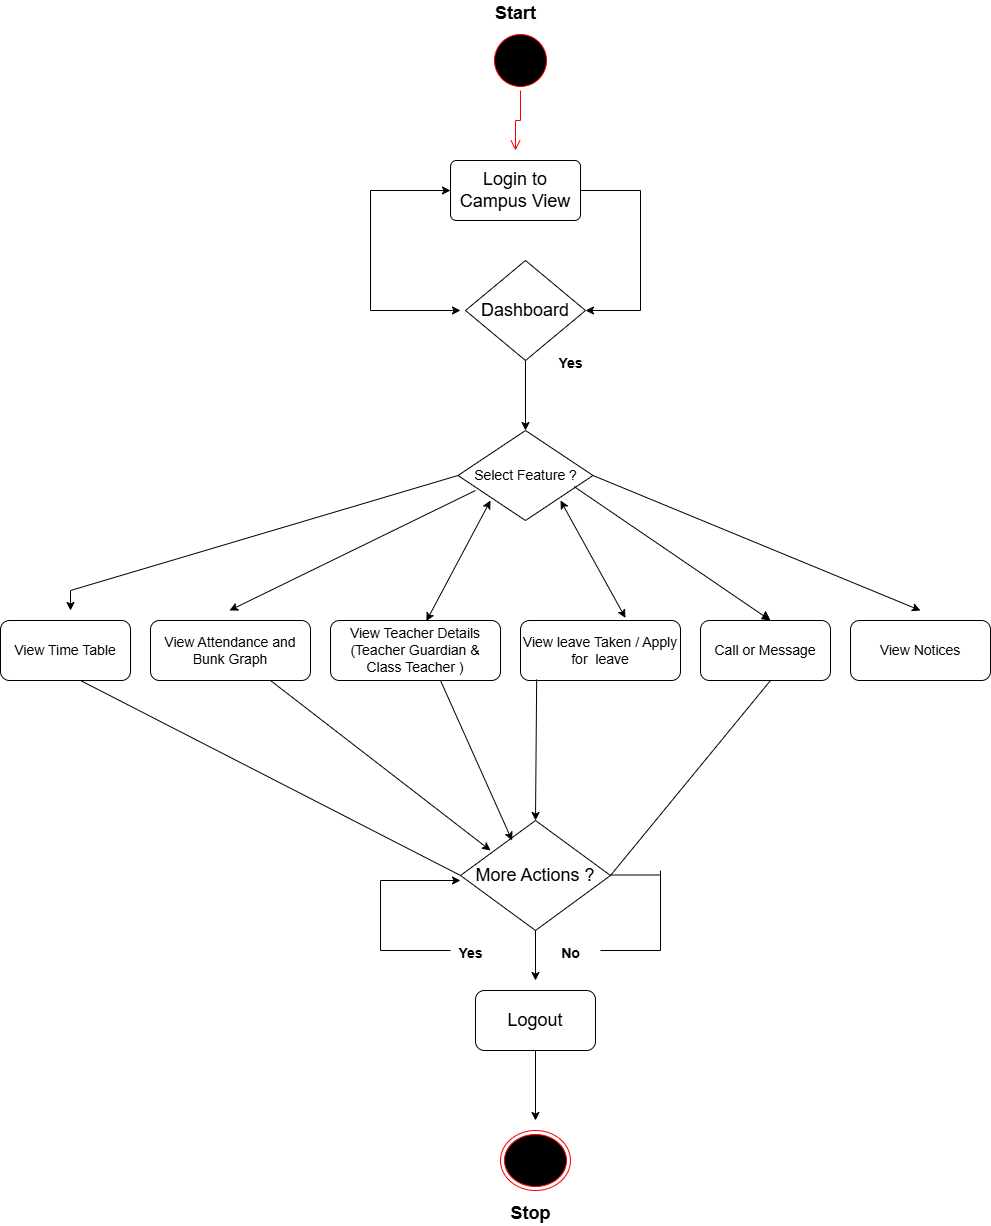

The diagram above was exported from draw.io. Its source (the exported page's mxGraphModel, read from the mxfile embedded in the PNG):
<mxGraphModel dx="1869" dy="562" grid="1" gridSize="10" guides="1" tooltips="1" connect="1" arrows="1" fold="1" page="1" pageScale="1" pageWidth="827" pageHeight="1169" math="0" shadow="0">
  <root>
    <mxCell id="0" />
    <mxCell id="1" parent="0" />
    <mxCell id="Sk1eoNlW4qD9G2e9zhec-1" value="" style="ellipse;html=1;shape=startState;fillColor=#000000;strokeColor=#ff0000;" vertex="1" parent="1">
      <mxGeometry x="360" y="80" width="60" height="60" as="geometry" />
    </mxCell>
    <mxCell id="Sk1eoNlW4qD9G2e9zhec-2" value="" style="edgeStyle=orthogonalEdgeStyle;html=1;verticalAlign=bottom;endArrow=open;endSize=8;strokeColor=#ff0000;rounded=0;" edge="1" source="Sk1eoNlW4qD9G2e9zhec-1" parent="1">
      <mxGeometry relative="1" as="geometry">
        <mxPoint x="385" y="200" as="targetPoint" />
      </mxGeometry>
    </mxCell>
    <mxCell id="Sk1eoNlW4qD9G2e9zhec-4" value="Start" style="text;align=center;fontStyle=1;verticalAlign=middle;spacingLeft=3;spacingRight=3;strokeColor=none;rotatable=0;points=[[0,0.5],[1,0.5]];portConstraint=eastwest;html=1;" vertex="1" parent="1">
      <mxGeometry x="345" y="84" width="80" height="26" as="geometry" />
    </mxCell>
    <mxCell id="Sk1eoNlW4qD9G2e9zhec-6" value="&lt;font style=&quot;font-size: 18px;&quot;&gt;Login to Campus View&lt;/font&gt;" style="rounded=1;arcSize=10;whiteSpace=wrap;html=1;align=center;" vertex="1" parent="1">
      <mxGeometry x="320" y="210" width="130" height="60" as="geometry" />
    </mxCell>
    <mxCell id="Sk1eoNlW4qD9G2e9zhec-8" value="&lt;font style=&quot;font-size: 18px;&quot;&gt;Dashboard&lt;/font&gt;" style="shape=rhombus;perimeter=rhombusPerimeter;whiteSpace=wrap;html=1;align=center;" vertex="1" parent="1">
      <mxGeometry x="335" y="310" width="120" height="100" as="geometry" />
    </mxCell>
    <mxCell id="Sk1eoNlW4qD9G2e9zhec-10" value="" style="endArrow=classic;html=1;rounded=0;entryX=1;entryY=0.5;entryDx=0;entryDy=0;" edge="1" parent="1" target="Sk1eoNlW4qD9G2e9zhec-8">
      <mxGeometry width="50" height="50" relative="1" as="geometry">
        <mxPoint x="510" y="360" as="sourcePoint" />
        <mxPoint x="540" y="300" as="targetPoint" />
      </mxGeometry>
    </mxCell>
    <mxCell id="Sk1eoNlW4qD9G2e9zhec-11" value="" style="endArrow=none;html=1;rounded=0;" edge="1" parent="1">
      <mxGeometry width="50" height="50" relative="1" as="geometry">
        <mxPoint x="510" y="360" as="sourcePoint" />
        <mxPoint x="450" y="240" as="targetPoint" />
        <Array as="points">
          <mxPoint x="510" y="240" />
        </Array>
      </mxGeometry>
    </mxCell>
    <mxCell id="Sk1eoNlW4qD9G2e9zhec-12" value="" style="endArrow=classic;html=1;rounded=0;entryX=0;entryY=0.5;entryDx=0;entryDy=0;" edge="1" parent="1" target="Sk1eoNlW4qD9G2e9zhec-6">
      <mxGeometry width="50" height="50" relative="1" as="geometry">
        <mxPoint x="240" y="240" as="sourcePoint" />
        <mxPoint x="330" y="240" as="targetPoint" />
      </mxGeometry>
    </mxCell>
    <mxCell id="Sk1eoNlW4qD9G2e9zhec-13" value="" style="endArrow=classic;html=1;rounded=0;" edge="1" parent="1">
      <mxGeometry width="50" height="50" relative="1" as="geometry">
        <mxPoint x="240" y="360" as="sourcePoint" />
        <mxPoint x="330" y="360" as="targetPoint" />
      </mxGeometry>
    </mxCell>
    <mxCell id="Sk1eoNlW4qD9G2e9zhec-14" value="" style="endArrow=none;html=1;rounded=0;" edge="1" parent="1">
      <mxGeometry width="50" height="50" relative="1" as="geometry">
        <mxPoint x="240" y="360" as="sourcePoint" />
        <mxPoint x="240" y="240" as="targetPoint" />
      </mxGeometry>
    </mxCell>
    <mxCell id="Sk1eoNlW4qD9G2e9zhec-16" value="" style="endArrow=classic;html=1;rounded=0;exitX=0.5;exitY=1;exitDx=0;exitDy=0;" edge="1" parent="1" source="Sk1eoNlW4qD9G2e9zhec-8">
      <mxGeometry width="50" height="50" relative="1" as="geometry">
        <mxPoint x="350" y="530" as="sourcePoint" />
        <mxPoint x="395" y="480" as="targetPoint" />
      </mxGeometry>
    </mxCell>
    <mxCell id="Sk1eoNlW4qD9G2e9zhec-17" value="&lt;font style=&quot;font-size: 14px;&quot;&gt;Select Feature ?&lt;/font&gt;" style="rhombus;whiteSpace=wrap;html=1;" vertex="1" parent="1">
      <mxGeometry x="327.5" y="480" width="135" height="90" as="geometry" />
    </mxCell>
    <mxCell id="Sk1eoNlW4qD9G2e9zhec-18" value="&lt;font style=&quot;font-size: 14px;&quot;&gt;Yes&lt;/font&gt;" style="text;align=center;fontStyle=1;verticalAlign=middle;spacingLeft=3;spacingRight=3;strokeColor=none;rotatable=0;points=[[0,0.5],[1,0.5]];portConstraint=eastwest;html=1;" vertex="1" parent="1">
      <mxGeometry x="400" y="400" width="80" height="26" as="geometry" />
    </mxCell>
    <mxCell id="Sk1eoNlW4qD9G2e9zhec-21" value="&lt;font style=&quot;font-size: 14px;&quot;&gt;View Time Table&lt;/font&gt;" style="rounded=1;whiteSpace=wrap;html=1;" vertex="1" parent="1">
      <mxGeometry x="-130" y="670" width="130" height="60" as="geometry" />
    </mxCell>
    <mxCell id="Sk1eoNlW4qD9G2e9zhec-22" value="&lt;font style=&quot;font-size: 14px;&quot;&gt;View Attendance and Bunk Graph&lt;/font&gt;" style="rounded=1;whiteSpace=wrap;html=1;" vertex="1" parent="1">
      <mxGeometry x="20" y="670" width="160" height="60" as="geometry" />
    </mxCell>
    <mxCell id="Sk1eoNlW4qD9G2e9zhec-23" value="&lt;font style=&quot;font-size: 14px;&quot;&gt;View Teacher Details (Teacher Guardian &amp;amp; Class Teacher )&lt;/font&gt;" style="rounded=1;whiteSpace=wrap;html=1;" vertex="1" parent="1">
      <mxGeometry x="200" y="670" width="170" height="60" as="geometry" />
    </mxCell>
    <mxCell id="Sk1eoNlW4qD9G2e9zhec-24" value="&lt;font style=&quot;font-size: 14px;&quot;&gt;View leave Taken / Apply for&amp;nbsp; leave&lt;/font&gt;" style="rounded=1;whiteSpace=wrap;html=1;" vertex="1" parent="1">
      <mxGeometry x="390" y="670" width="160" height="60" as="geometry" />
    </mxCell>
    <mxCell id="Sk1eoNlW4qD9G2e9zhec-40" style="edgeStyle=orthogonalEdgeStyle;rounded=0;orthogonalLoop=1;jettySize=auto;html=1;exitX=0.5;exitY=0;exitDx=0;exitDy=0;" edge="1" parent="1" source="Sk1eoNlW4qD9G2e9zhec-25">
      <mxGeometry relative="1" as="geometry">
        <mxPoint x="635" y="660" as="targetPoint" />
      </mxGeometry>
    </mxCell>
    <mxCell id="Sk1eoNlW4qD9G2e9zhec-25" value="&lt;font style=&quot;font-size: 14px;&quot;&gt;Call or Message&lt;/font&gt;" style="rounded=1;whiteSpace=wrap;html=1;" vertex="1" parent="1">
      <mxGeometry x="570" y="670" width="130" height="60" as="geometry" />
    </mxCell>
    <mxCell id="Sk1eoNlW4qD9G2e9zhec-26" value="&lt;font style=&quot;font-size: 14px;&quot;&gt;View Notices&lt;/font&gt;" style="rounded=1;whiteSpace=wrap;html=1;" vertex="1" parent="1">
      <mxGeometry x="720" y="670" width="140" height="60" as="geometry" />
    </mxCell>
    <mxCell id="Sk1eoNlW4qD9G2e9zhec-31" value="" style="endArrow=classic;html=1;rounded=0;exitX=0;exitY=0.5;exitDx=0;exitDy=0;" edge="1" parent="1" source="Sk1eoNlW4qD9G2e9zhec-17">
      <mxGeometry width="50" height="50" relative="1" as="geometry">
        <mxPoint x="-110" y="710" as="sourcePoint" />
        <mxPoint x="-60" y="660" as="targetPoint" />
        <Array as="points">
          <mxPoint x="-60" y="640" />
        </Array>
      </mxGeometry>
    </mxCell>
    <mxCell id="Sk1eoNlW4qD9G2e9zhec-32" value="" style="endArrow=classic;html=1;rounded=0;" edge="1" parent="1">
      <mxGeometry width="50" height="50" relative="1" as="geometry">
        <mxPoint x="344.9984615384614" y="540.0023076923076" as="sourcePoint" />
        <mxPoint x="99" y="660" as="targetPoint" />
      </mxGeometry>
    </mxCell>
    <mxCell id="Sk1eoNlW4qD9G2e9zhec-35" value="" style="endArrow=classic;startArrow=classic;html=1;rounded=0;exitX=0.564;exitY=0.01;exitDx=0;exitDy=0;exitPerimeter=0;" edge="1" parent="1" source="Sk1eoNlW4qD9G2e9zhec-23">
      <mxGeometry width="50" height="50" relative="1" as="geometry">
        <mxPoint x="310" y="600" as="sourcePoint" />
        <mxPoint x="360" y="550" as="targetPoint" />
      </mxGeometry>
    </mxCell>
    <mxCell id="Sk1eoNlW4qD9G2e9zhec-37" value="" style="endArrow=classic;startArrow=classic;html=1;rounded=0;exitX=0.656;exitY=-0.043;exitDx=0;exitDy=0;exitPerimeter=0;" edge="1" parent="1" source="Sk1eoNlW4qD9G2e9zhec-24">
      <mxGeometry width="50" height="50" relative="1" as="geometry">
        <mxPoint x="490" y="660" as="sourcePoint" />
        <mxPoint x="430" y="550" as="targetPoint" />
      </mxGeometry>
    </mxCell>
    <mxCell id="Sk1eoNlW4qD9G2e9zhec-38" value="" style="endArrow=classic;html=1;rounded=0;exitX=0.861;exitY=0.624;exitDx=0;exitDy=0;exitPerimeter=0;" edge="1" parent="1" source="Sk1eoNlW4qD9G2e9zhec-17">
      <mxGeometry width="50" height="50" relative="1" as="geometry">
        <mxPoint x="590" y="720" as="sourcePoint" />
        <mxPoint x="640" y="670" as="targetPoint" />
      </mxGeometry>
    </mxCell>
    <mxCell id="Sk1eoNlW4qD9G2e9zhec-39" value="" style="endArrow=classic;html=1;rounded=0;exitX=1;exitY=0.5;exitDx=0;exitDy=0;" edge="1" parent="1" source="Sk1eoNlW4qD9G2e9zhec-17">
      <mxGeometry width="50" height="50" relative="1" as="geometry">
        <mxPoint x="750" y="710" as="sourcePoint" />
        <mxPoint x="790" y="660" as="targetPoint" />
      </mxGeometry>
    </mxCell>
    <mxCell id="Sk1eoNlW4qD9G2e9zhec-42" value="&lt;font style=&quot;font-size: 18px;&quot;&gt;More Actions ?&lt;/font&gt;" style="rhombus;whiteSpace=wrap;html=1;" vertex="1" parent="1">
      <mxGeometry x="330" y="870" width="150" height="110" as="geometry" />
    </mxCell>
    <mxCell id="Sk1eoNlW4qD9G2e9zhec-43" value="" style="endArrow=none;html=1;rounded=0;exitX=0;exitY=0.5;exitDx=0;exitDy=0;" edge="1" parent="1" source="Sk1eoNlW4qD9G2e9zhec-42">
      <mxGeometry width="50" height="50" relative="1" as="geometry">
        <mxPoint x="-60" y="800" as="sourcePoint" />
        <mxPoint x="-50" y="730" as="targetPoint" />
      </mxGeometry>
    </mxCell>
    <mxCell id="Sk1eoNlW4qD9G2e9zhec-44" value="" style="endArrow=none;html=1;rounded=0;exitX=1;exitY=0.5;exitDx=0;exitDy=0;" edge="1" parent="1" source="Sk1eoNlW4qD9G2e9zhec-42">
      <mxGeometry width="50" height="50" relative="1" as="geometry">
        <mxPoint x="590" y="780" as="sourcePoint" />
        <mxPoint x="640" y="730" as="targetPoint" />
      </mxGeometry>
    </mxCell>
    <mxCell id="Sk1eoNlW4qD9G2e9zhec-45" value="" style="endArrow=classic;html=1;rounded=0;exitX=0.101;exitY=0.983;exitDx=0;exitDy=0;exitPerimeter=0;entryX=0.5;entryY=0;entryDx=0;entryDy=0;" edge="1" parent="1" source="Sk1eoNlW4qD9G2e9zhec-24" target="Sk1eoNlW4qD9G2e9zhec-42">
      <mxGeometry width="50" height="50" relative="1" as="geometry">
        <mxPoint x="360" y="920" as="sourcePoint" />
        <mxPoint x="406" y="860" as="targetPoint" />
      </mxGeometry>
    </mxCell>
    <mxCell id="Sk1eoNlW4qD9G2e9zhec-46" value="" style="endArrow=classic;html=1;rounded=0;" edge="1" parent="1">
      <mxGeometry width="50" height="50" relative="1" as="geometry">
        <mxPoint x="310.0010526315787" y="730" as="sourcePoint" />
        <mxPoint x="381.58" y="890" as="targetPoint" />
      </mxGeometry>
    </mxCell>
    <mxCell id="Sk1eoNlW4qD9G2e9zhec-47" value="" style="endArrow=classic;html=1;rounded=0;exitX=0.75;exitY=1;exitDx=0;exitDy=0;" edge="1" parent="1" source="Sk1eoNlW4qD9G2e9zhec-22">
      <mxGeometry width="50" height="50" relative="1" as="geometry">
        <mxPoint x="310" y="950" as="sourcePoint" />
        <mxPoint x="360" y="900" as="targetPoint" />
      </mxGeometry>
    </mxCell>
    <mxCell id="Sk1eoNlW4qD9G2e9zhec-48" value="" style="endArrow=classic;html=1;rounded=0;" edge="1" parent="1">
      <mxGeometry width="50" height="50" relative="1" as="geometry">
        <mxPoint x="250" y="930" as="sourcePoint" />
        <mxPoint x="330" y="930" as="targetPoint" />
      </mxGeometry>
    </mxCell>
    <mxCell id="Sk1eoNlW4qD9G2e9zhec-49" value="" style="endArrow=none;html=1;rounded=0;" edge="1" parent="1">
      <mxGeometry width="50" height="50" relative="1" as="geometry">
        <mxPoint x="250" y="1000" as="sourcePoint" />
        <mxPoint x="250" y="930" as="targetPoint" />
      </mxGeometry>
    </mxCell>
    <mxCell id="Sk1eoNlW4qD9G2e9zhec-50" value="" style="endArrow=none;html=1;rounded=0;" edge="1" parent="1">
      <mxGeometry width="50" height="50" relative="1" as="geometry">
        <mxPoint x="250" y="1000" as="sourcePoint" />
        <mxPoint x="320" y="1000" as="targetPoint" />
      </mxGeometry>
    </mxCell>
    <mxCell id="Sk1eoNlW4qD9G2e9zhec-52" value="&lt;font style=&quot;font-size: 14px;&quot;&gt;Yes&lt;/font&gt;" style="text;align=center;fontStyle=1;verticalAlign=middle;spacingLeft=3;spacingRight=3;strokeColor=none;rotatable=0;points=[[0,0.5],[1,0.5]];portConstraint=eastwest;html=1;" vertex="1" parent="1">
      <mxGeometry x="300" y="990" width="80" height="26" as="geometry" />
    </mxCell>
    <mxCell id="Sk1eoNlW4qD9G2e9zhec-53" value="&lt;font style=&quot;font-size: 14px;&quot;&gt;No&lt;/font&gt;" style="text;align=center;fontStyle=1;verticalAlign=middle;spacingLeft=3;spacingRight=3;strokeColor=none;rotatable=0;points=[[0,0.5],[1,0.5]];portConstraint=eastwest;html=1;" vertex="1" parent="1">
      <mxGeometry x="400" y="990" width="80" height="26" as="geometry" />
    </mxCell>
    <mxCell id="Sk1eoNlW4qD9G2e9zhec-55" value="" style="endArrow=none;html=1;rounded=0;" edge="1" parent="1">
      <mxGeometry width="50" height="50" relative="1" as="geometry">
        <mxPoint x="530" y="924.5" as="sourcePoint" />
        <mxPoint x="480" y="924.5" as="targetPoint" />
      </mxGeometry>
    </mxCell>
    <mxCell id="Sk1eoNlW4qD9G2e9zhec-56" value="" style="endArrow=none;html=1;rounded=0;" edge="1" parent="1">
      <mxGeometry width="50" height="50" relative="1" as="geometry">
        <mxPoint x="530" y="1000" as="sourcePoint" />
        <mxPoint x="530" y="920" as="targetPoint" />
      </mxGeometry>
    </mxCell>
    <mxCell id="Sk1eoNlW4qD9G2e9zhec-57" value="" style="endArrow=none;html=1;rounded=0;exitX=0.875;exitY=0.385;exitDx=0;exitDy=0;exitPerimeter=0;" edge="1" parent="1" source="Sk1eoNlW4qD9G2e9zhec-53">
      <mxGeometry width="50" height="50" relative="1" as="geometry">
        <mxPoint x="480" y="1050" as="sourcePoint" />
        <mxPoint x="530" y="1000" as="targetPoint" />
      </mxGeometry>
    </mxCell>
    <mxCell id="Sk1eoNlW4qD9G2e9zhec-58" value="" style="endArrow=classic;html=1;rounded=0;exitX=0.5;exitY=1;exitDx=0;exitDy=0;" edge="1" parent="1" source="Sk1eoNlW4qD9G2e9zhec-42">
      <mxGeometry width="50" height="50" relative="1" as="geometry">
        <mxPoint x="350" y="1080" as="sourcePoint" />
        <mxPoint x="405" y="1030" as="targetPoint" />
      </mxGeometry>
    </mxCell>
    <mxCell id="Sk1eoNlW4qD9G2e9zhec-59" value="&lt;font style=&quot;font-size: 18px;&quot;&gt;Logout&lt;/font&gt;" style="rounded=1;whiteSpace=wrap;html=1;" vertex="1" parent="1">
      <mxGeometry x="345" y="1040" width="120" height="60" as="geometry" />
    </mxCell>
    <mxCell id="Sk1eoNlW4qD9G2e9zhec-60" value="" style="endArrow=classic;html=1;rounded=0;exitX=0.5;exitY=1;exitDx=0;exitDy=0;" edge="1" parent="1" source="Sk1eoNlW4qD9G2e9zhec-59">
      <mxGeometry width="50" height="50" relative="1" as="geometry">
        <mxPoint x="370" y="1200" as="sourcePoint" />
        <mxPoint x="405" y="1170" as="targetPoint" />
      </mxGeometry>
    </mxCell>
    <mxCell id="Sk1eoNlW4qD9G2e9zhec-61" value="" style="ellipse;html=1;shape=endState;fillColor=#000000;strokeColor=#ff0000;" vertex="1" parent="1">
      <mxGeometry x="370" y="1180" width="70" height="60" as="geometry" />
    </mxCell>
    <mxCell id="Sk1eoNlW4qD9G2e9zhec-62" value="&lt;font style=&quot;font-size: 18px;&quot;&gt;Start&lt;/font&gt;" style="text;align=center;fontStyle=1;verticalAlign=middle;spacingLeft=3;spacingRight=3;strokeColor=none;rotatable=0;points=[[0,0.5],[1,0.5]];portConstraint=eastwest;html=1;" vertex="1" parent="1">
      <mxGeometry x="345" y="50" width="80" height="26" as="geometry" />
    </mxCell>
    <mxCell id="Sk1eoNlW4qD9G2e9zhec-63" value="&lt;font style=&quot;font-size: 18px;&quot;&gt;Stop&lt;/font&gt;" style="text;align=center;fontStyle=1;verticalAlign=middle;spacingLeft=3;spacingRight=3;strokeColor=none;rotatable=0;points=[[0,0.5],[1,0.5]];portConstraint=eastwest;html=1;" vertex="1" parent="1">
      <mxGeometry x="360" y="1250" width="80" height="26" as="geometry" />
    </mxCell>
  </root>
</mxGraphModel>